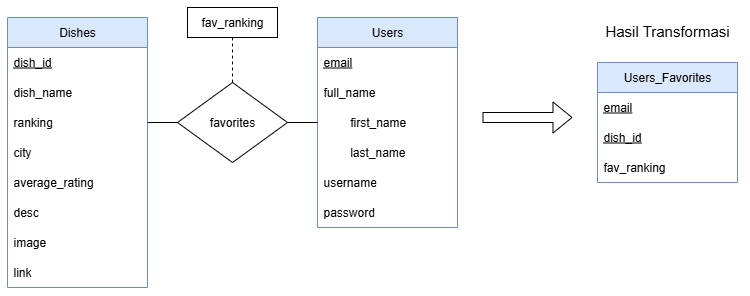

The diagram above was exported from draw.io. Its source (the exported page's mxGraphModel, read from the mxfile embedded in the PNG):
<mxGraphModel dx="494" dy="794" grid="1" gridSize="10" guides="1" tooltips="1" connect="1" arrows="1" fold="1" page="1" pageScale="1" pageWidth="850" pageHeight="1100" math="0" shadow="0">
  <root>
    <mxCell id="0" />
    <mxCell id="1" parent="0" />
    <mxCell id="dOmTwJYS_c8BrKm9TTWb-1" value="Users" style="swimlane;fontStyle=0;childLayout=stackLayout;horizontal=1;startSize=30;horizontalStack=0;resizeParent=1;resizeParentMax=0;resizeLast=0;collapsible=1;marginBottom=0;whiteSpace=wrap;html=1;fillColor=#dae8fc;strokeColor=#6c8ebf;" vertex="1" parent="1">
      <mxGeometry x="710" y="550" width="140" height="210" as="geometry" />
    </mxCell>
    <mxCell id="dOmTwJYS_c8BrKm9TTWb-2" value="&lt;u&gt;email&lt;/u&gt;" style="text;strokeColor=none;fillColor=none;align=left;verticalAlign=middle;spacingLeft=4;spacingRight=4;overflow=hidden;points=[[0,0.5],[1,0.5]];portConstraint=eastwest;rotatable=0;whiteSpace=wrap;html=1;" vertex="1" parent="dOmTwJYS_c8BrKm9TTWb-1">
      <mxGeometry y="30" width="140" height="30" as="geometry" />
    </mxCell>
    <mxCell id="dOmTwJYS_c8BrKm9TTWb-3" value="full_name" style="text;strokeColor=none;fillColor=none;align=left;verticalAlign=middle;spacingLeft=4;spacingRight=4;overflow=hidden;points=[[0,0.5],[1,0.5]];portConstraint=eastwest;rotatable=0;whiteSpace=wrap;html=1;" vertex="1" parent="dOmTwJYS_c8BrKm9TTWb-1">
      <mxGeometry y="60" width="140" height="30" as="geometry" />
    </mxCell>
    <mxCell id="dOmTwJYS_c8BrKm9TTWb-4" value="&lt;span style=&quot;white-space: pre;&quot;&gt;&#09;&lt;/span&gt;first_name" style="text;strokeColor=none;fillColor=none;align=left;verticalAlign=middle;spacingLeft=4;spacingRight=4;overflow=hidden;points=[[0,0.5],[1,0.5]];portConstraint=eastwest;rotatable=0;whiteSpace=wrap;html=1;" vertex="1" parent="dOmTwJYS_c8BrKm9TTWb-1">
      <mxGeometry y="90" width="140" height="30" as="geometry" />
    </mxCell>
    <mxCell id="dOmTwJYS_c8BrKm9TTWb-5" value="&lt;span style=&quot;white-space: pre;&quot;&gt;&#09;&lt;/span&gt;last_name" style="text;strokeColor=none;fillColor=none;align=left;verticalAlign=middle;spacingLeft=4;spacingRight=4;overflow=hidden;points=[[0,0.5],[1,0.5]];portConstraint=eastwest;rotatable=0;whiteSpace=wrap;html=1;" vertex="1" parent="dOmTwJYS_c8BrKm9TTWb-1">
      <mxGeometry y="120" width="140" height="30" as="geometry" />
    </mxCell>
    <mxCell id="dOmTwJYS_c8BrKm9TTWb-6" value="username" style="text;strokeColor=none;fillColor=none;align=left;verticalAlign=middle;spacingLeft=4;spacingRight=4;overflow=hidden;points=[[0,0.5],[1,0.5]];portConstraint=eastwest;rotatable=0;whiteSpace=wrap;html=1;" vertex="1" parent="dOmTwJYS_c8BrKm9TTWb-1">
      <mxGeometry y="150" width="140" height="30" as="geometry" />
    </mxCell>
    <mxCell id="dOmTwJYS_c8BrKm9TTWb-7" value="password" style="text;strokeColor=none;fillColor=none;align=left;verticalAlign=middle;spacingLeft=4;spacingRight=4;overflow=hidden;points=[[0,0.5],[1,0.5]];portConstraint=eastwest;rotatable=0;whiteSpace=wrap;html=1;" vertex="1" parent="dOmTwJYS_c8BrKm9TTWb-1">
      <mxGeometry y="180" width="140" height="30" as="geometry" />
    </mxCell>
    <mxCell id="dOmTwJYS_c8BrKm9TTWb-8" value="Dishes" style="swimlane;fontStyle=0;childLayout=stackLayout;horizontal=1;startSize=30;horizontalStack=0;resizeParent=1;resizeParentMax=0;resizeLast=0;collapsible=1;marginBottom=0;whiteSpace=wrap;html=1;fillColor=#dae8fc;strokeColor=#6c8ebf;" vertex="1" parent="1">
      <mxGeometry x="400" y="550" width="140" height="270" as="geometry" />
    </mxCell>
    <mxCell id="dOmTwJYS_c8BrKm9TTWb-9" value="&lt;u&gt;dish_id&lt;/u&gt;" style="text;strokeColor=none;fillColor=none;align=left;verticalAlign=middle;spacingLeft=4;spacingRight=4;overflow=hidden;points=[[0,0.5],[1,0.5]];portConstraint=eastwest;rotatable=0;whiteSpace=wrap;html=1;" vertex="1" parent="dOmTwJYS_c8BrKm9TTWb-8">
      <mxGeometry y="30" width="140" height="30" as="geometry" />
    </mxCell>
    <mxCell id="dOmTwJYS_c8BrKm9TTWb-10" value="dish_name" style="text;strokeColor=none;fillColor=none;align=left;verticalAlign=middle;spacingLeft=4;spacingRight=4;overflow=hidden;points=[[0,0.5],[1,0.5]];portConstraint=eastwest;rotatable=0;whiteSpace=wrap;html=1;" vertex="1" parent="dOmTwJYS_c8BrKm9TTWb-8">
      <mxGeometry y="60" width="140" height="30" as="geometry" />
    </mxCell>
    <mxCell id="dOmTwJYS_c8BrKm9TTWb-11" value="ranking" style="text;strokeColor=none;fillColor=none;align=left;verticalAlign=middle;spacingLeft=4;spacingRight=4;overflow=hidden;points=[[0,0.5],[1,0.5]];portConstraint=eastwest;rotatable=0;whiteSpace=wrap;html=1;" vertex="1" parent="dOmTwJYS_c8BrKm9TTWb-8">
      <mxGeometry y="90" width="140" height="30" as="geometry" />
    </mxCell>
    <mxCell id="dOmTwJYS_c8BrKm9TTWb-12" value="city" style="text;strokeColor=none;fillColor=none;align=left;verticalAlign=middle;spacingLeft=4;spacingRight=4;overflow=hidden;points=[[0,0.5],[1,0.5]];portConstraint=eastwest;rotatable=0;whiteSpace=wrap;html=1;" vertex="1" parent="dOmTwJYS_c8BrKm9TTWb-8">
      <mxGeometry y="120" width="140" height="30" as="geometry" />
    </mxCell>
    <mxCell id="dOmTwJYS_c8BrKm9TTWb-13" value="average_rating" style="text;strokeColor=none;fillColor=none;align=left;verticalAlign=middle;spacingLeft=4;spacingRight=4;overflow=hidden;points=[[0,0.5],[1,0.5]];portConstraint=eastwest;rotatable=0;whiteSpace=wrap;html=1;" vertex="1" parent="dOmTwJYS_c8BrKm9TTWb-8">
      <mxGeometry y="150" width="140" height="30" as="geometry" />
    </mxCell>
    <mxCell id="dOmTwJYS_c8BrKm9TTWb-14" value="desc" style="text;strokeColor=none;fillColor=none;align=left;verticalAlign=middle;spacingLeft=4;spacingRight=4;overflow=hidden;points=[[0,0.5],[1,0.5]];portConstraint=eastwest;rotatable=0;whiteSpace=wrap;html=1;" vertex="1" parent="dOmTwJYS_c8BrKm9TTWb-8">
      <mxGeometry y="180" width="140" height="30" as="geometry" />
    </mxCell>
    <mxCell id="dOmTwJYS_c8BrKm9TTWb-15" value="image" style="text;strokeColor=none;fillColor=none;align=left;verticalAlign=middle;spacingLeft=4;spacingRight=4;overflow=hidden;points=[[0,0.5],[1,0.5]];portConstraint=eastwest;rotatable=0;whiteSpace=wrap;html=1;" vertex="1" parent="dOmTwJYS_c8BrKm9TTWb-8">
      <mxGeometry y="210" width="140" height="30" as="geometry" />
    </mxCell>
    <mxCell id="dOmTwJYS_c8BrKm9TTWb-16" value="link" style="text;strokeColor=none;fillColor=none;align=left;verticalAlign=middle;spacingLeft=4;spacingRight=4;overflow=hidden;points=[[0,0.5],[1,0.5]];portConstraint=eastwest;rotatable=0;whiteSpace=wrap;html=1;" vertex="1" parent="dOmTwJYS_c8BrKm9TTWb-8">
      <mxGeometry y="240" width="140" height="30" as="geometry" />
    </mxCell>
    <mxCell id="dOmTwJYS_c8BrKm9TTWb-17" style="edgeStyle=orthogonalEdgeStyle;rounded=0;orthogonalLoop=1;jettySize=auto;html=1;entryX=1;entryY=0.5;entryDx=0;entryDy=0;endArrow=none;endFill=0;" edge="1" parent="1" source="dOmTwJYS_c8BrKm9TTWb-19" target="dOmTwJYS_c8BrKm9TTWb-11">
      <mxGeometry relative="1" as="geometry" />
    </mxCell>
    <mxCell id="dOmTwJYS_c8BrKm9TTWb-18" style="edgeStyle=orthogonalEdgeStyle;rounded=0;orthogonalLoop=1;jettySize=auto;html=1;entryX=0;entryY=0.5;entryDx=0;entryDy=0;endArrow=none;endFill=0;" edge="1" parent="1" source="dOmTwJYS_c8BrKm9TTWb-19" target="dOmTwJYS_c8BrKm9TTWb-4">
      <mxGeometry relative="1" as="geometry" />
    </mxCell>
    <mxCell id="dOmTwJYS_c8BrKm9TTWb-19" value="favorites" style="rhombus;whiteSpace=wrap;html=1;" vertex="1" parent="1">
      <mxGeometry x="570" y="615" width="110" height="80" as="geometry" />
    </mxCell>
    <mxCell id="dOmTwJYS_c8BrKm9TTWb-20" value="Users_Favorites" style="swimlane;fontStyle=0;childLayout=stackLayout;horizontal=1;startSize=30;horizontalStack=0;resizeParent=1;resizeParentMax=0;resizeLast=0;collapsible=1;marginBottom=0;whiteSpace=wrap;html=1;fillColor=#dae8fc;strokeColor=#6c8ebf;" vertex="1" parent="1">
      <mxGeometry x="990" y="595" width="140" height="120" as="geometry" />
    </mxCell>
    <mxCell id="dOmTwJYS_c8BrKm9TTWb-21" value="&lt;u&gt;email&lt;/u&gt;" style="text;strokeColor=none;fillColor=none;align=left;verticalAlign=middle;spacingLeft=4;spacingRight=4;overflow=hidden;points=[[0,0.5],[1,0.5]];portConstraint=eastwest;rotatable=0;whiteSpace=wrap;html=1;" vertex="1" parent="dOmTwJYS_c8BrKm9TTWb-20">
      <mxGeometry y="30" width="140" height="30" as="geometry" />
    </mxCell>
    <mxCell id="dOmTwJYS_c8BrKm9TTWb-22" value="&lt;u&gt;dish_id&lt;/u&gt;" style="text;strokeColor=none;fillColor=none;align=left;verticalAlign=middle;spacingLeft=4;spacingRight=4;overflow=hidden;points=[[0,0.5],[1,0.5]];portConstraint=eastwest;rotatable=0;whiteSpace=wrap;html=1;" vertex="1" parent="dOmTwJYS_c8BrKm9TTWb-20">
      <mxGeometry y="60" width="140" height="30" as="geometry" />
    </mxCell>
    <mxCell id="dOmTwJYS_c8BrKm9TTWb-23" value="fav_ranking" style="text;strokeColor=none;fillColor=none;align=left;verticalAlign=middle;spacingLeft=4;spacingRight=4;overflow=hidden;points=[[0,0.5],[1,0.5]];portConstraint=eastwest;rotatable=0;whiteSpace=wrap;html=1;" vertex="1" parent="dOmTwJYS_c8BrKm9TTWb-20">
      <mxGeometry y="90" width="140" height="30" as="geometry" />
    </mxCell>
    <mxCell id="dOmTwJYS_c8BrKm9TTWb-24" value="&lt;span style=&quot;font-size: 15px;&quot;&gt;Hasil Transformasi&lt;/span&gt;" style="text;html=1;align=center;verticalAlign=middle;whiteSpace=wrap;rounded=0;strokeColor=none;" vertex="1" parent="1">
      <mxGeometry x="985" y="540" width="150" height="45" as="geometry" />
    </mxCell>
    <mxCell id="dOmTwJYS_c8BrKm9TTWb-25" value="" style="shape=flexArrow;endArrow=classic;html=1;rounded=0;" edge="1" parent="1">
      <mxGeometry width="50" height="50" relative="1" as="geometry">
        <mxPoint x="875" y="650" as="sourcePoint" />
        <mxPoint x="965" y="650" as="targetPoint" />
      </mxGeometry>
    </mxCell>
    <mxCell id="urLUQxZ2eydDiZ_GK88u-2" style="edgeStyle=orthogonalEdgeStyle;rounded=0;orthogonalLoop=1;jettySize=auto;html=1;entryX=0.5;entryY=0;entryDx=0;entryDy=0;endArrow=none;endFill=0;dashed=1;" edge="1" parent="1" source="urLUQxZ2eydDiZ_GK88u-1" target="dOmTwJYS_c8BrKm9TTWb-19">
      <mxGeometry relative="1" as="geometry" />
    </mxCell>
    <mxCell id="urLUQxZ2eydDiZ_GK88u-1" value="fav_ranking" style="rounded=0;whiteSpace=wrap;html=1;" vertex="1" parent="1">
      <mxGeometry x="580" y="540" width="90" height="30" as="geometry" />
    </mxCell>
  </root>
</mxGraphModel>